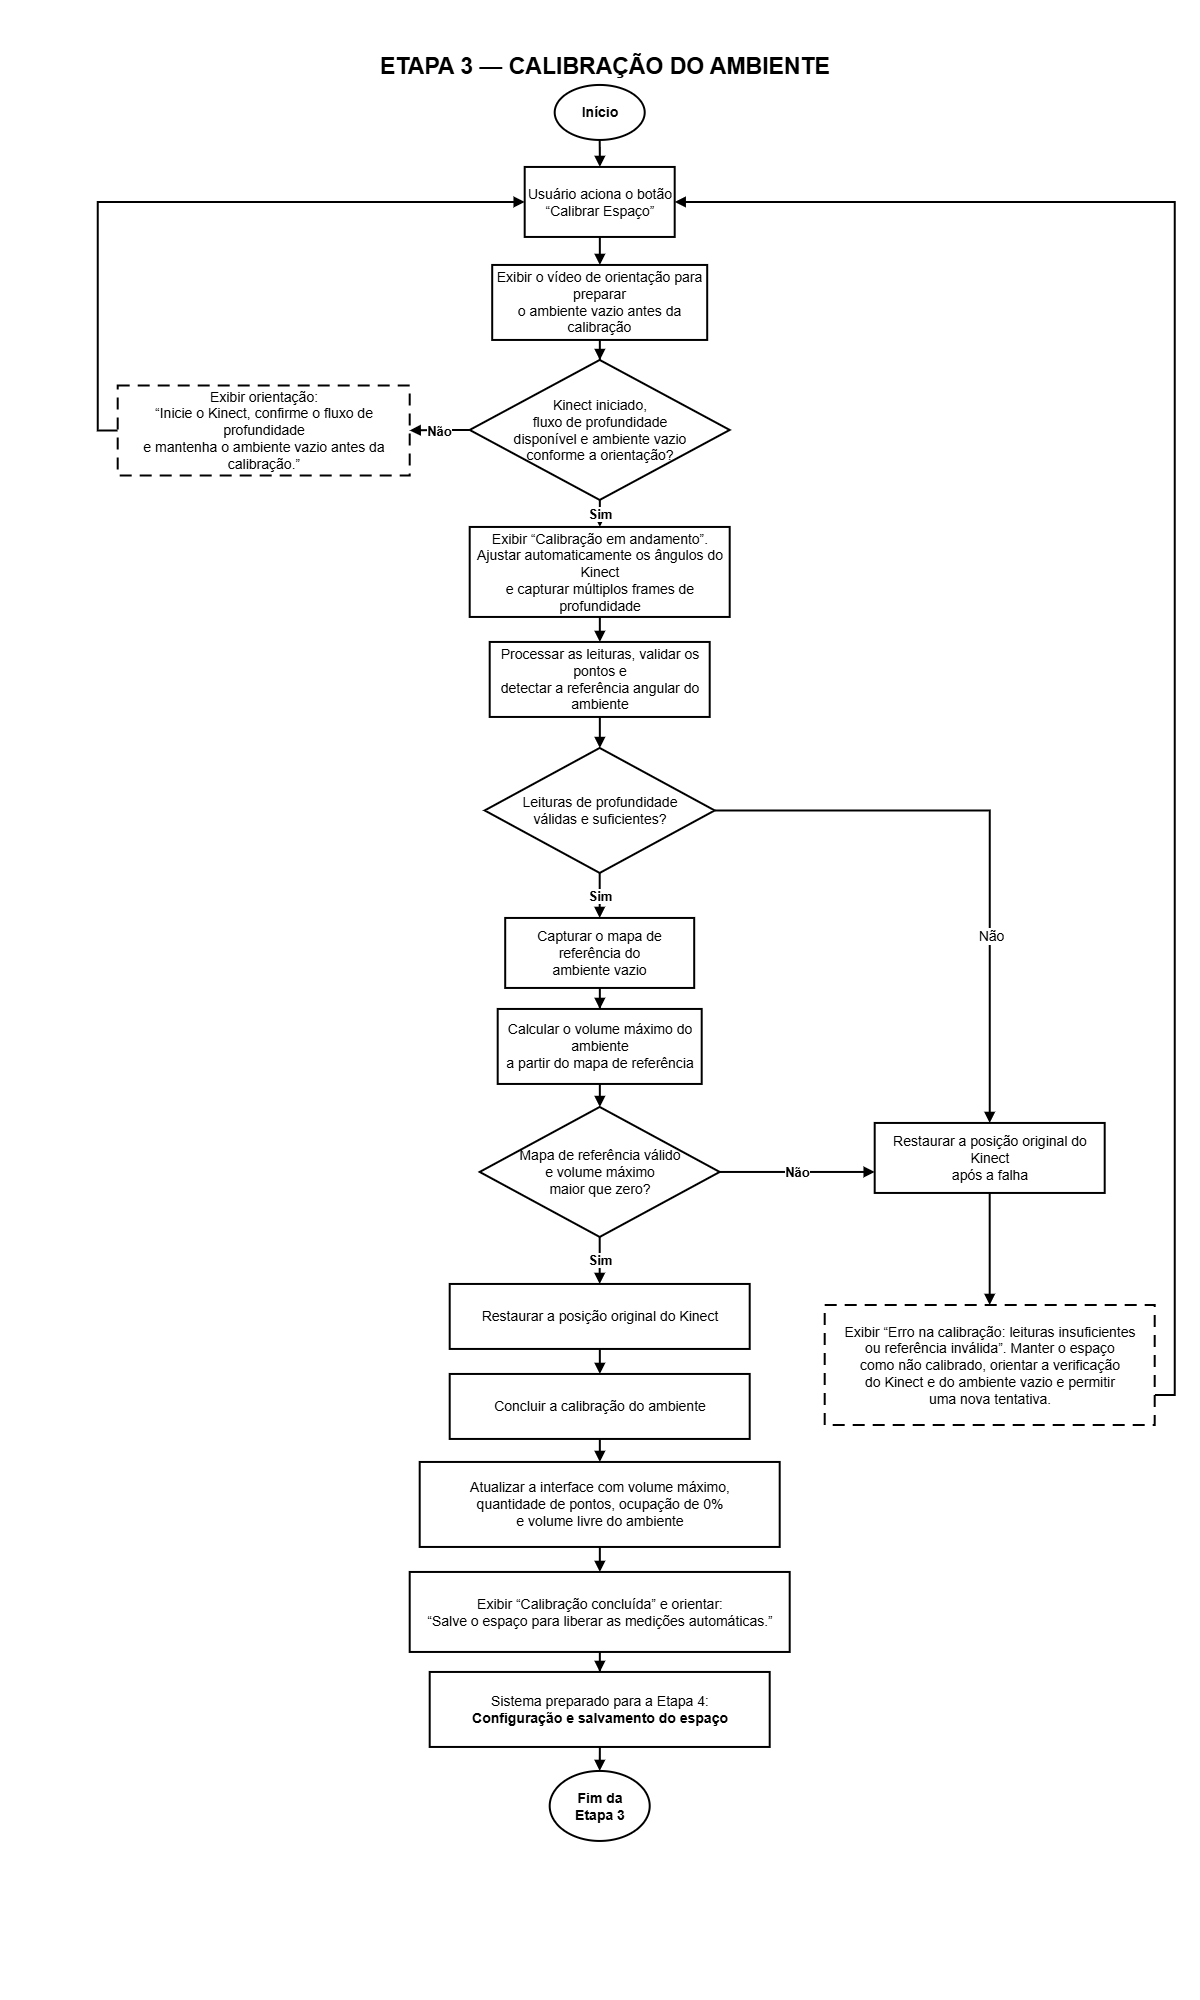

The diagram above was exported from draw.io. Its source (the exported page's mxGraphModel, read from the mxfile embedded in the PNG):
<mxGraphModel dx="3723" dy="1926" grid="0" gridSize="10" guides="1" tooltips="1" connect="1" arrows="1" fold="1" page="0" pageScale="1" pageWidth="1200" pageHeight="1950" math="0" shadow="0">
  <root>
    <mxCell id="0" />
    <mxCell id="1" parent="0" />
    <mxCell id="titulo" parent="1" style="text;html=1;align=center;verticalAlign=middle;whiteSpace=wrap;fontFamily=Arial;fontSize=23;fontStyle=1;fontColor=#000000;" value="ETAPA 3 — CALIBRAÇÃO DO AMBIENTE" vertex="1">
      <mxGeometry height="45" width="1000" x="105" y="44" as="geometry" />
    </mxCell>
    <mxCell id="inicio" parent="1" style="ellipse;whiteSpace=wrap;html=1;aspect=fixed;align=center;verticalAlign=middle;fontFamily=Arial;fontSize=14;fontStyle=1;fillColor=#FFFFFF;strokeColor=#000000;strokeWidth=2;" value="Início" vertex="1">
      <mxGeometry height="55" width="90" x="555" y="85" as="geometry" />
    </mxCell>
    <mxCell id="acionarCalibracao" parent="1" style="rounded=0;whiteSpace=wrap;html=1;align=center;verticalAlign=middle;fontFamily=Arial;fontSize=14;fontColor=#000000;fillColor=#FFFFFF;strokeColor=#000000;strokeWidth=2;" value="Usuário aciona o botão&lt;br&gt;“Calibrar Espaço”" vertex="1">
      <mxGeometry height="70" width="150" x="525" y="167" as="geometry" />
    </mxCell>
    <mxCell id="exibirOrientacao" parent="1" style="rounded=0;whiteSpace=wrap;html=1;align=center;verticalAlign=middle;fontFamily=Arial;fontSize=14;fontColor=#000000;fillColor=#FFFFFF;strokeColor=#000000;strokeWidth=2;" value="Exibir o vídeo de orientação para preparar&lt;br&gt;o ambiente vazio antes da calibração" vertex="1">
      <mxGeometry height="75" width="215" x="492.5" y="265" as="geometry" />
    </mxCell>
    <mxCell id="preRequisitos" parent="1" style="rhombus;whiteSpace=wrap;html=1;align=center;verticalAlign=middle;fontFamily=Arial;fontSize=14;fontColor=#000000;fillColor=#FFFFFF;strokeColor=#000000;strokeWidth=2;" value="Kinect iniciado,&lt;br&gt;fluxo de profundidade&lt;br&gt;disponível e ambiente vazio&lt;br&gt;conforme a orientação?" vertex="1">
      <mxGeometry height="140" width="260" x="470" y="360" as="geometry" />
    </mxCell>
    <mxCell id="PKYHDBOjWv2pLiu3uNNa-7" edge="1" parent="1" source="erroPreRequisito" style="edgeStyle=orthogonalEdgeStyle;rounded=0;orthogonalLoop=1;jettySize=auto;html=1;endArrow=block;endFill=1;strokeColor=#000000;strokeWidth=2;exitX=0;exitY=0.5;exitDx=0;exitDy=0;entryX=0;entryY=0.5;entryDx=0;entryDy=0;" target="acionarCalibracao">
      <mxGeometry relative="1" as="geometry" />
    </mxCell>
    <mxCell id="erroPreRequisito" parent="1" style="rounded=0;whiteSpace=wrap;html=1;align=center;verticalAlign=middle;fontFamily=Arial;fontSize=14;fontColor=#000000;fillColor=#FFFFFF;strokeColor=#000000;strokeWidth=2;dashed=1;dashPattern=6 4;" value="Exibir orientação:&lt;br&gt;“Inicie o Kinect, confirme o fluxo de profundidade&lt;br&gt;e mantenha o ambiente vazio antes da calibração.”" vertex="1">
      <mxGeometry height="90" width="292" x="118" y="385.5" as="geometry" />
    </mxCell>
    <mxCell id="capturarAngulos" parent="1" style="rounded=0;whiteSpace=wrap;html=1;align=center;verticalAlign=middle;fontFamily=Arial;fontSize=14;fontColor=#000000;fillColor=#FFFFFF;strokeColor=#000000;strokeWidth=2;" value="Exibir “Calibração em andamento”.&lt;br&gt;Ajustar automaticamente os ângulos do Kinect&lt;br&gt;e capturar múltiplos frames de profundidade" vertex="1">
      <mxGeometry height="90" width="260" x="470" y="527" as="geometry" />
    </mxCell>
    <mxCell id="processarLeituras" parent="1" style="rounded=0;whiteSpace=wrap;html=1;align=center;verticalAlign=middle;fontFamily=Arial;fontSize=14;fontColor=#000000;fillColor=#FFFFFF;strokeColor=#000000;strokeWidth=2;" value="Processar as leituras, validar os pontos e&lt;br&gt;detectar a referência angular do ambiente" vertex="1">
      <mxGeometry height="75" width="220" x="490" y="642" as="geometry" />
    </mxCell>
    <mxCell id="PKYHDBOjWv2pLiu3uNNa-3" edge="1" parent="1" source="leiturasValidas" style="edgeStyle=orthogonalEdgeStyle;rounded=0;orthogonalLoop=1;jettySize=auto;html=1;endArrow=block;endFill=1;strokeColor=#000000;strokeWidth=2;exitX=1;exitY=0.5;exitDx=0;exitDy=0;entryX=0.5;entryY=0;entryDx=0;entryDy=0;" target="restaurarFalha">
      <mxGeometry relative="1" as="geometry" />
    </mxCell>
    <mxCell id="PKYHDBOjWv2pLiu3uNNa-4" connectable="0" parent="PKYHDBOjWv2pLiu3uNNa-3" style="edgeLabel;html=1;align=center;verticalAlign=middle;resizable=0;points=[];" value="&lt;font style=&quot;font-size: 14px;&quot;&gt;Não&lt;/font&gt;" vertex="1">
      <mxGeometry relative="1" x="0.379" y="-1" as="geometry">
        <mxPoint x="1" y="-7" as="offset" />
      </mxGeometry>
    </mxCell>
    <mxCell id="leiturasValidas" parent="1" style="rhombus;whiteSpace=wrap;html=1;align=center;verticalAlign=middle;fontFamily=Arial;fontSize=14;fontColor=#000000;fillColor=#FFFFFF;strokeColor=#000000;strokeWidth=2;" value="Leituras de profundidade&lt;br&gt;válidas e suficientes?" vertex="1">
      <mxGeometry height="125" width="230" x="485" y="748" as="geometry" />
    </mxCell>
    <mxCell id="capturarMapa" parent="1" style="rounded=0;whiteSpace=wrap;html=1;align=center;verticalAlign=middle;fontFamily=Arial;fontSize=14;fontColor=#000000;fillColor=#FFFFFF;strokeColor=#000000;strokeWidth=2;" value="Capturar o mapa de referência do&lt;br&gt;ambiente vazio" vertex="1">
      <mxGeometry height="70" width="189" x="505.5" y="918" as="geometry" />
    </mxCell>
    <mxCell id="calcularVolume" parent="1" style="rounded=0;whiteSpace=wrap;html=1;align=center;verticalAlign=middle;fontFamily=Arial;fontSize=14;fontColor=#000000;fillColor=#FFFFFF;strokeColor=#000000;strokeWidth=2;" value="Calcular o volume máximo do ambiente&lt;br&gt;a partir do mapa de referência" vertex="1">
      <mxGeometry height="75" width="204" x="498" y="1009" as="geometry" />
    </mxCell>
    <mxCell id="referenciaValida" parent="1" style="rhombus;whiteSpace=wrap;html=1;align=center;verticalAlign=middle;fontFamily=Arial;fontSize=14;fontColor=#000000;fillColor=#FFFFFF;strokeColor=#000000;strokeWidth=2;" value="Mapa de referência válido&lt;br&gt;e volume máximo&lt;br&gt;maior que zero?" vertex="1">
      <mxGeometry height="130" width="240" x="480" y="1107" as="geometry" />
    </mxCell>
    <mxCell id="restaurarFalha" parent="1" style="rounded=0;whiteSpace=wrap;html=1;align=center;verticalAlign=middle;fontFamily=Arial;fontSize=14;fontColor=#000000;fillColor=#FFFFFF;strokeColor=#000000;strokeWidth=2;" value="Restaurar a posição original do Kinect&lt;br&gt;após a falha" vertex="1">
      <mxGeometry height="70" width="230" x="875" y="1123" as="geometry" />
    </mxCell>
    <mxCell id="PKYHDBOjWv2pLiu3uNNa-6" edge="1" parent="1" source="erroCalibracao" style="edgeStyle=orthogonalEdgeStyle;rounded=0;orthogonalLoop=1;jettySize=auto;html=1;endArrow=block;endFill=1;strokeColor=#000000;strokeWidth=2;exitX=1;exitY=0.75;exitDx=0;exitDy=0;entryX=1;entryY=0.5;entryDx=0;entryDy=0;" target="acionarCalibracao">
      <mxGeometry relative="1" as="geometry" />
    </mxCell>
    <mxCell id="erroCalibracao" parent="1" style="rounded=0;whiteSpace=wrap;html=1;align=center;verticalAlign=middle;fontFamily=Arial;fontSize=14;fontColor=#000000;fillColor=#FFFFFF;strokeColor=#000000;strokeWidth=2;dashed=1;dashPattern=6 4;" value="Exibir “Erro na calibração: leituras insuficientes&lt;br&gt;ou referência inválida”. Manter o espaço&lt;br&gt;como não calibrado, orientar a verificação&lt;br&gt;do Kinect e do ambiente vazio e permitir&lt;br&gt;uma nova tentativa." vertex="1">
      <mxGeometry height="120" width="330" x="825" y="1305" as="geometry" />
    </mxCell>
    <mxCell id="restaurarSucesso" parent="1" style="rounded=0;whiteSpace=wrap;html=1;align=center;verticalAlign=middle;fontFamily=Arial;fontSize=14;fontColor=#000000;fillColor=#FFFFFF;strokeColor=#000000;strokeWidth=2;" value="Restaurar a posição original do Kinect" vertex="1">
      <mxGeometry height="65" width="300" x="450" y="1284" as="geometry" />
    </mxCell>
    <mxCell id="concluirCalibracao" parent="1" style="rounded=0;whiteSpace=wrap;html=1;align=center;verticalAlign=middle;fontFamily=Arial;fontSize=14;fontColor=#000000;fillColor=#FFFFFF;strokeColor=#000000;strokeWidth=2;" value="Concluir a calibração do ambiente" vertex="1">
      <mxGeometry height="65" width="300" x="450" y="1374" as="geometry" />
    </mxCell>
    <mxCell id="atualizarInterface" parent="1" style="rounded=0;whiteSpace=wrap;html=1;align=center;verticalAlign=middle;fontFamily=Arial;fontSize=14;fontColor=#000000;fillColor=#FFFFFF;strokeColor=#000000;strokeWidth=2;" value="Atualizar a interface com volume máximo,&lt;br&gt;quantidade de pontos, ocupação de 0%&lt;br&gt;e volume livre do ambiente" vertex="1">
      <mxGeometry height="85" width="360" x="420" y="1462" as="geometry" />
    </mxCell>
    <mxCell id="mensagemSucesso" parent="1" style="rounded=0;whiteSpace=wrap;html=1;align=center;verticalAlign=middle;fontFamily=Arial;fontSize=14;fontColor=#000000;fillColor=#FFFFFF;strokeColor=#000000;strokeWidth=2;" value="Exibir “Calibração concluída” e orientar:&lt;br&gt;“Salve o espaço para liberar as medições automáticas.”" vertex="1">
      <mxGeometry height="80" width="380" x="410" y="1572" as="geometry" />
    </mxCell>
    <mxCell id="proximaEtapa" parent="1" style="rounded=0;whiteSpace=wrap;html=1;align=center;verticalAlign=middle;fontFamily=Arial;fontSize=14;fontColor=#000000;fillColor=#FFFFFF;strokeColor=#000000;strokeWidth=2;" value="Sistema preparado para a Etapa 4:&lt;br&gt;&lt;b&gt;Configuração e salvamento do espaço&lt;/b&gt;" vertex="1">
      <mxGeometry height="75" width="340" x="430" y="1672" as="geometry" />
    </mxCell>
    <mxCell id="fim" parent="1" style="ellipse;whiteSpace=wrap;html=1;aspect=fixed;align=center;verticalAlign=middle;fontFamily=Arial;fontSize=14;fontStyle=1;fillColor=#FFFFFF;strokeColor=#000000;strokeWidth=2;" value="Fim da&lt;br&gt;Etapa 3" vertex="1">
      <mxGeometry height="70" width="100" x="550" y="1771" as="geometry" />
    </mxCell>
    <mxCell id="e1" edge="1" parent="1" source="inicio" style="edgeStyle=orthogonalEdgeStyle;rounded=0;orthogonalLoop=1;jettySize=auto;html=1;endArrow=block;endFill=1;strokeColor=#000000;strokeWidth=2;" target="acionarCalibracao">
      <mxGeometry relative="1" as="geometry" />
    </mxCell>
    <mxCell id="e2" edge="1" parent="1" source="acionarCalibracao" style="edgeStyle=orthogonalEdgeStyle;rounded=0;orthogonalLoop=1;jettySize=auto;html=1;endArrow=block;endFill=1;strokeColor=#000000;strokeWidth=2;" target="exibirOrientacao">
      <mxGeometry relative="1" as="geometry" />
    </mxCell>
    <mxCell id="e3" edge="1" parent="1" source="exibirOrientacao" style="edgeStyle=orthogonalEdgeStyle;rounded=0;orthogonalLoop=1;jettySize=auto;html=1;endArrow=block;endFill=1;strokeColor=#000000;strokeWidth=2;" target="preRequisitos">
      <mxGeometry relative="1" as="geometry" />
    </mxCell>
    <mxCell id="e4" edge="1" parent="1" source="preRequisitos" style="edgeStyle=orthogonalEdgeStyle;rounded=0;orthogonalLoop=1;jettySize=auto;html=1;endArrow=block;endFill=1;strokeColor=#000000;strokeWidth=2;fontFamily=Arial;fontSize=13;fontStyle=1;labelBackgroundColor=#FFFFFF;" target="capturarAngulos" value="Sim">
      <mxGeometry relative="1" as="geometry" />
    </mxCell>
    <mxCell id="e5" edge="1" parent="1" source="preRequisitos" style="edgeStyle=orthogonalEdgeStyle;rounded=0;orthogonalLoop=1;jettySize=auto;html=1;endArrow=block;endFill=1;strokeColor=#000000;strokeWidth=2;fontFamily=Arial;fontSize=13;fontStyle=1;labelBackgroundColor=#FFFFFF;exitX=0;exitY=0.5;exitDx=0;exitDy=0;entryX=1;entryY=0.5;entryDx=0;entryDy=0;" target="erroPreRequisito" value="Não">
      <mxGeometry relative="1" as="geometry" />
    </mxCell>
    <mxCell id="e7" edge="1" parent="1" source="capturarAngulos" style="edgeStyle=orthogonalEdgeStyle;rounded=0;orthogonalLoop=1;jettySize=auto;html=1;endArrow=block;endFill=1;strokeColor=#000000;strokeWidth=2;" target="processarLeituras">
      <mxGeometry relative="1" as="geometry" />
    </mxCell>
    <mxCell id="e8" edge="1" parent="1" source="processarLeituras" style="edgeStyle=orthogonalEdgeStyle;rounded=0;orthogonalLoop=1;jettySize=auto;html=1;endArrow=block;endFill=1;strokeColor=#000000;strokeWidth=2;" target="leiturasValidas">
      <mxGeometry relative="1" as="geometry" />
    </mxCell>
    <mxCell id="e9" edge="1" parent="1" source="leiturasValidas" style="edgeStyle=orthogonalEdgeStyle;rounded=0;orthogonalLoop=1;jettySize=auto;html=1;endArrow=block;endFill=1;strokeColor=#000000;strokeWidth=2;fontFamily=Arial;fontSize=13;fontStyle=1;labelBackgroundColor=#FFFFFF;" target="capturarMapa" value="Sim">
      <mxGeometry relative="1" as="geometry" />
    </mxCell>
    <mxCell id="e11" edge="1" parent="1" source="capturarMapa" style="edgeStyle=orthogonalEdgeStyle;rounded=0;orthogonalLoop=1;jettySize=auto;html=1;endArrow=block;endFill=1;strokeColor=#000000;strokeWidth=2;" target="calcularVolume">
      <mxGeometry relative="1" as="geometry" />
    </mxCell>
    <mxCell id="e12" edge="1" parent="1" source="calcularVolume" style="edgeStyle=orthogonalEdgeStyle;rounded=0;orthogonalLoop=1;jettySize=auto;html=1;endArrow=block;endFill=1;strokeColor=#000000;strokeWidth=2;" target="referenciaValida">
      <mxGeometry relative="1" as="geometry" />
    </mxCell>
    <mxCell id="e13" edge="1" parent="1" source="referenciaValida" style="edgeStyle=orthogonalEdgeStyle;rounded=0;orthogonalLoop=1;jettySize=auto;html=1;endArrow=block;endFill=1;strokeColor=#000000;strokeWidth=2;fontFamily=Arial;fontSize=13;fontStyle=1;labelBackgroundColor=#FFFFFF;" target="restaurarSucesso" value="Sim">
      <mxGeometry relative="1" as="geometry" />
    </mxCell>
    <mxCell id="e14" edge="1" parent="1" source="referenciaValida" style="edgeStyle=orthogonalEdgeStyle;rounded=0;orthogonalLoop=1;jettySize=auto;html=1;endArrow=block;endFill=1;strokeColor=#000000;strokeWidth=2;fontFamily=Arial;fontSize=13;fontStyle=1;labelBackgroundColor=#FFFFFF;exitX=1;exitY=0.5;exitDx=0;exitDy=0;entryX=0;entryY=0.7;entryDx=0;entryDy=0;" target="restaurarFalha" value="Não">
      <mxGeometry relative="1" as="geometry" />
    </mxCell>
    <mxCell id="e15" edge="1" parent="1" source="restaurarFalha" style="edgeStyle=orthogonalEdgeStyle;rounded=0;orthogonalLoop=1;jettySize=auto;html=1;endArrow=block;endFill=1;strokeColor=#000000;strokeWidth=2;" target="erroCalibracao">
      <mxGeometry relative="1" as="geometry" />
    </mxCell>
    <mxCell id="e17" edge="1" parent="1" source="restaurarSucesso" style="edgeStyle=orthogonalEdgeStyle;rounded=0;orthogonalLoop=1;jettySize=auto;html=1;endArrow=block;endFill=1;strokeColor=#000000;strokeWidth=2;" target="concluirCalibracao">
      <mxGeometry relative="1" as="geometry" />
    </mxCell>
    <mxCell id="e18" edge="1" parent="1" source="concluirCalibracao" style="edgeStyle=orthogonalEdgeStyle;rounded=0;orthogonalLoop=1;jettySize=auto;html=1;endArrow=block;endFill=1;strokeColor=#000000;strokeWidth=2;" target="atualizarInterface">
      <mxGeometry relative="1" as="geometry" />
    </mxCell>
    <mxCell id="e19" edge="1" parent="1" source="atualizarInterface" style="edgeStyle=orthogonalEdgeStyle;rounded=0;orthogonalLoop=1;jettySize=auto;html=1;endArrow=block;endFill=1;strokeColor=#000000;strokeWidth=2;" target="mensagemSucesso">
      <mxGeometry relative="1" as="geometry" />
    </mxCell>
    <mxCell id="e20" edge="1" parent="1" source="mensagemSucesso" style="edgeStyle=orthogonalEdgeStyle;rounded=0;orthogonalLoop=1;jettySize=auto;html=1;endArrow=block;endFill=1;strokeColor=#000000;strokeWidth=2;" target="proximaEtapa">
      <mxGeometry relative="1" as="geometry" />
    </mxCell>
    <mxCell id="e21" edge="1" parent="1" source="proximaEtapa" style="edgeStyle=orthogonalEdgeStyle;rounded=0;orthogonalLoop=1;jettySize=auto;html=1;endArrow=block;endFill=1;strokeColor=#000000;strokeWidth=2;" target="fim">
      <mxGeometry relative="1" as="geometry" />
    </mxCell>
  </root>
</mxGraphModel>